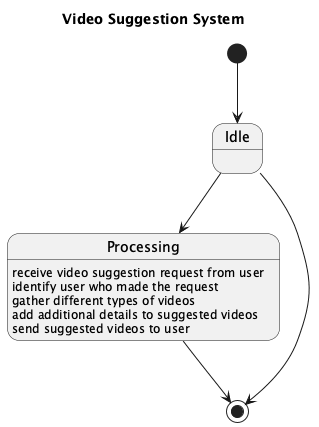

The diagram above was rendered by PlantUML. Its source (embedded in the PNG):
@startuml
title Video Suggestion System

[*] --> Idle
state Idle
Idle --> Processing
Processing --> [*]

state Processing
Processing : receive video suggestion request from user
Processing : identify user who made the request
Processing : gather different types of videos
Processing : add additional details to suggested videos
Processing : send suggested videos to user

state Idle
Idle --> [*]

@enduml